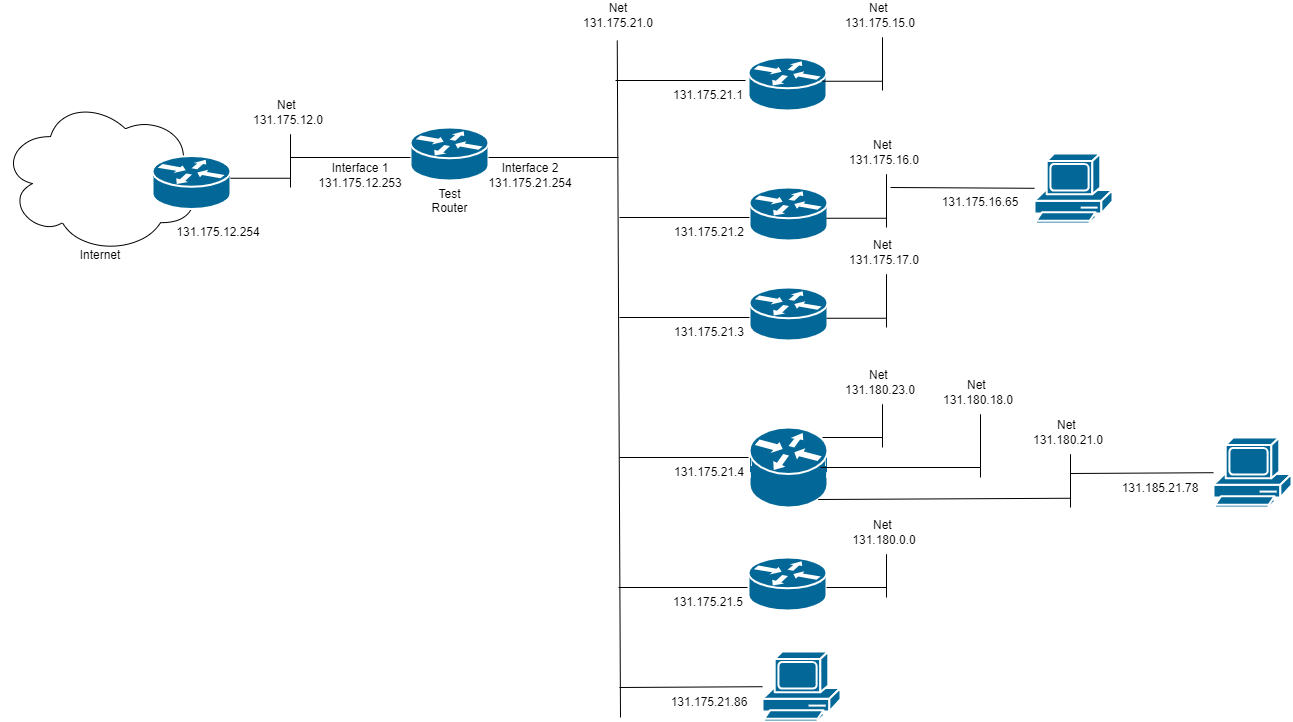

The diagram above was exported from draw.io. Its source (the exported page's mxGraphModel, read from the mxfile embedded in the PNG):
<mxGraphModel dx="1418" dy="820" grid="1" gridSize="10" guides="1" tooltips="1" connect="1" arrows="1" fold="1" page="1" pageScale="1" pageWidth="2339" pageHeight="3300" math="0" shadow="0">
  <root>
    <mxCell id="0" />
    <mxCell id="1" parent="0" />
    <mxCell id="gK7C5PrJW-nNvYNpwyFC-1" value="" style="shape=mxgraph.cisco.routers.router;sketch=0;html=1;pointerEvents=1;dashed=0;fillColor=#036897;strokeColor=#ffffff;strokeWidth=2;verticalLabelPosition=bottom;verticalAlign=top;align=center;outlineConnect=0;" vertex="1" parent="1">
      <mxGeometry x="848" y="470" width="78" height="53" as="geometry" />
    </mxCell>
    <mxCell id="gK7C5PrJW-nNvYNpwyFC-2" value="" style="shape=mxgraph.cisco.routers.router;sketch=0;html=1;pointerEvents=1;dashed=0;fillColor=#036897;strokeColor=#ffffff;strokeWidth=2;verticalLabelPosition=bottom;verticalAlign=top;align=center;outlineConnect=0;" vertex="1" parent="1">
      <mxGeometry x="849" y="600" width="78" height="53" as="geometry" />
    </mxCell>
    <mxCell id="gK7C5PrJW-nNvYNpwyFC-3" value="" style="shape=mxgraph.cisco.routers.router;sketch=0;html=1;pointerEvents=1;dashed=0;fillColor=#036897;strokeColor=#ffffff;strokeWidth=2;verticalLabelPosition=bottom;verticalAlign=top;align=center;outlineConnect=0;" vertex="1" parent="1">
      <mxGeometry x="849" y="700" width="78" height="53" as="geometry" />
    </mxCell>
    <mxCell id="gK7C5PrJW-nNvYNpwyFC-4" value="" style="endArrow=none;html=1;rounded=0;entryX=0;entryY=0.5;entryDx=0;entryDy=0;entryPerimeter=0;" edge="1" parent="1">
      <mxGeometry width="50" height="50" relative="1" as="geometry">
        <mxPoint x="715" y="493" as="sourcePoint" />
        <mxPoint x="845" y="493" as="targetPoint" />
      </mxGeometry>
    </mxCell>
    <mxCell id="gK7C5PrJW-nNvYNpwyFC-5" value="" style="endArrow=none;html=1;rounded=0;" edge="1" parent="1">
      <mxGeometry width="50" height="50" relative="1" as="geometry">
        <mxPoint x="720" y="1130" as="sourcePoint" />
        <mxPoint x="716.75" y="453" as="targetPoint" />
      </mxGeometry>
    </mxCell>
    <mxCell id="gK7C5PrJW-nNvYNpwyFC-6" value="Net 131.175.21.0" style="text;html=1;align=center;verticalAlign=middle;whiteSpace=wrap;rounded=0;" vertex="1" parent="1">
      <mxGeometry x="688" y="413" width="60" height="30" as="geometry" />
    </mxCell>
    <mxCell id="gK7C5PrJW-nNvYNpwyFC-7" value="131.175.21.1" style="text;html=1;align=center;verticalAlign=middle;whiteSpace=wrap;rounded=0;" vertex="1" parent="1">
      <mxGeometry x="778" y="493" width="60" height="30" as="geometry" />
    </mxCell>
    <mxCell id="gK7C5PrJW-nNvYNpwyFC-11" value="" style="endArrow=none;html=1;rounded=0;entryX=0;entryY=0.5;entryDx=0;entryDy=0;entryPerimeter=0;" edge="1" parent="1">
      <mxGeometry width="50" height="50" relative="1" as="geometry">
        <mxPoint x="719" y="630" as="sourcePoint" />
        <mxPoint x="849" y="630" as="targetPoint" />
      </mxGeometry>
    </mxCell>
    <mxCell id="gK7C5PrJW-nNvYNpwyFC-12" value="131.175.21.2" style="text;html=1;align=center;verticalAlign=middle;whiteSpace=wrap;rounded=0;" vertex="1" parent="1">
      <mxGeometry x="779" y="630" width="60" height="30" as="geometry" />
    </mxCell>
    <mxCell id="gK7C5PrJW-nNvYNpwyFC-13" value="" style="endArrow=none;html=1;rounded=0;entryX=0;entryY=0.5;entryDx=0;entryDy=0;entryPerimeter=0;" edge="1" parent="1">
      <mxGeometry width="50" height="50" relative="1" as="geometry">
        <mxPoint x="719" y="730" as="sourcePoint" />
        <mxPoint x="849" y="730" as="targetPoint" />
      </mxGeometry>
    </mxCell>
    <mxCell id="gK7C5PrJW-nNvYNpwyFC-14" value="131.175.21.3" style="text;html=1;align=center;verticalAlign=middle;whiteSpace=wrap;rounded=0;" vertex="1" parent="1">
      <mxGeometry x="779" y="730" width="60" height="30" as="geometry" />
    </mxCell>
    <mxCell id="gK7C5PrJW-nNvYNpwyFC-15" value="" style="endArrow=none;html=1;rounded=0;entryX=0;entryY=0.5;entryDx=0;entryDy=0;entryPerimeter=0;" edge="1" parent="1">
      <mxGeometry width="50" height="50" relative="1" as="geometry">
        <mxPoint x="719" y="870" as="sourcePoint" />
        <mxPoint x="849" y="870" as="targetPoint" />
      </mxGeometry>
    </mxCell>
    <mxCell id="gK7C5PrJW-nNvYNpwyFC-16" value="131.175.21.4" style="text;html=1;align=center;verticalAlign=middle;whiteSpace=wrap;rounded=0;" vertex="1" parent="1">
      <mxGeometry x="779" y="870" width="60" height="30" as="geometry" />
    </mxCell>
    <mxCell id="gK7C5PrJW-nNvYNpwyFC-17" value="" style="shape=mxgraph.cisco.routers.router;sketch=0;html=1;pointerEvents=1;dashed=0;fillColor=#036897;strokeColor=#ffffff;strokeWidth=2;verticalLabelPosition=bottom;verticalAlign=top;align=center;outlineConnect=0;" vertex="1" parent="1">
      <mxGeometry x="849" y="840" width="78" height="80" as="geometry" />
    </mxCell>
    <mxCell id="gK7C5PrJW-nNvYNpwyFC-18" value="" style="endArrow=none;html=1;rounded=0;entryX=0;entryY=0.5;entryDx=0;entryDy=0;entryPerimeter=0;" edge="1" parent="1">
      <mxGeometry width="50" height="50" relative="1" as="geometry">
        <mxPoint x="718" y="1000" as="sourcePoint" />
        <mxPoint x="848" y="1000" as="targetPoint" />
      </mxGeometry>
    </mxCell>
    <mxCell id="gK7C5PrJW-nNvYNpwyFC-19" value="131.175.21.5" style="text;html=1;align=center;verticalAlign=middle;whiteSpace=wrap;rounded=0;" vertex="1" parent="1">
      <mxGeometry x="778" y="1000" width="60" height="30" as="geometry" />
    </mxCell>
    <mxCell id="gK7C5PrJW-nNvYNpwyFC-20" value="" style="shape=mxgraph.cisco.routers.router;sketch=0;html=1;pointerEvents=1;dashed=0;fillColor=#036897;strokeColor=#ffffff;strokeWidth=2;verticalLabelPosition=bottom;verticalAlign=top;align=center;outlineConnect=0;" vertex="1" parent="1">
      <mxGeometry x="848" y="970" width="78" height="53" as="geometry" />
    </mxCell>
    <mxCell id="gK7C5PrJW-nNvYNpwyFC-21" value="Test&lt;div&gt;Router&lt;/div&gt;" style="shape=mxgraph.cisco.routers.router;sketch=0;html=1;pointerEvents=1;dashed=0;fillColor=#036897;strokeColor=#ffffff;strokeWidth=2;verticalLabelPosition=bottom;verticalAlign=top;align=center;outlineConnect=0;" vertex="1" parent="1">
      <mxGeometry x="510" y="540" width="78" height="53" as="geometry" />
    </mxCell>
    <mxCell id="gK7C5PrJW-nNvYNpwyFC-22" value="" style="endArrow=none;html=1;rounded=0;entryX=0;entryY=0.5;entryDx=0;entryDy=0;entryPerimeter=0;" edge="1" parent="1">
      <mxGeometry width="50" height="50" relative="1" as="geometry">
        <mxPoint x="390" y="570" as="sourcePoint" />
        <mxPoint x="510" y="570" as="targetPoint" />
      </mxGeometry>
    </mxCell>
    <mxCell id="gK7C5PrJW-nNvYNpwyFC-23" value="Interface 1&lt;div&gt;131.175.12.253&lt;/div&gt;" style="text;html=1;align=center;verticalAlign=middle;whiteSpace=wrap;rounded=0;" vertex="1" parent="1">
      <mxGeometry x="430" y="573.25" width="60" height="30" as="geometry" />
    </mxCell>
    <mxCell id="gK7C5PrJW-nNvYNpwyFC-24" value="" style="endArrow=none;html=1;rounded=0;entryX=0;entryY=0.5;entryDx=0;entryDy=0;entryPerimeter=0;" edge="1" parent="1">
      <mxGeometry width="50" height="50" relative="1" as="geometry">
        <mxPoint x="588" y="570" as="sourcePoint" />
        <mxPoint x="718" y="570" as="targetPoint" />
      </mxGeometry>
    </mxCell>
    <mxCell id="gK7C5PrJW-nNvYNpwyFC-25" value="Interface 2&lt;div&gt;131.175.21.254&lt;/div&gt;" style="text;html=1;align=center;verticalAlign=middle;whiteSpace=wrap;rounded=0;" vertex="1" parent="1">
      <mxGeometry x="600" y="573.25" width="60" height="30" as="geometry" />
    </mxCell>
    <mxCell id="gK7C5PrJW-nNvYNpwyFC-26" value="" style="endArrow=none;html=1;rounded=0;" edge="1" parent="1">
      <mxGeometry width="50" height="50" relative="1" as="geometry">
        <mxPoint x="922" y="493.75" as="sourcePoint" />
        <mxPoint x="982" y="493.75" as="targetPoint" />
      </mxGeometry>
    </mxCell>
    <mxCell id="gK7C5PrJW-nNvYNpwyFC-27" value="" style="endArrow=none;html=1;rounded=0;" edge="1" parent="1">
      <mxGeometry width="50" height="50" relative="1" as="geometry">
        <mxPoint x="982" y="503" as="sourcePoint" />
        <mxPoint x="982" y="449.75" as="targetPoint" />
      </mxGeometry>
    </mxCell>
    <mxCell id="gK7C5PrJW-nNvYNpwyFC-28" value="Net&amp;nbsp;&lt;div&gt;131.175.15.0&lt;/div&gt;" style="text;html=1;align=center;verticalAlign=middle;whiteSpace=wrap;rounded=0;" vertex="1" parent="1">
      <mxGeometry x="950" y="413" width="60" height="30" as="geometry" />
    </mxCell>
    <mxCell id="gK7C5PrJW-nNvYNpwyFC-29" value="" style="endArrow=none;html=1;rounded=0;" edge="1" parent="1">
      <mxGeometry width="50" height="50" relative="1" as="geometry">
        <mxPoint x="926" y="630.75" as="sourcePoint" />
        <mxPoint x="986" y="630.75" as="targetPoint" />
      </mxGeometry>
    </mxCell>
    <mxCell id="gK7C5PrJW-nNvYNpwyFC-30" value="" style="endArrow=none;html=1;rounded=0;" edge="1" parent="1">
      <mxGeometry width="50" height="50" relative="1" as="geometry">
        <mxPoint x="986" y="640" as="sourcePoint" />
        <mxPoint x="986" y="586.75" as="targetPoint" />
      </mxGeometry>
    </mxCell>
    <mxCell id="gK7C5PrJW-nNvYNpwyFC-31" value="Net&amp;nbsp;&lt;div&gt;131.175.16.0&lt;/div&gt;" style="text;html=1;align=center;verticalAlign=middle;whiteSpace=wrap;rounded=0;" vertex="1" parent="1">
      <mxGeometry x="954" y="550" width="60" height="30" as="geometry" />
    </mxCell>
    <mxCell id="gK7C5PrJW-nNvYNpwyFC-32" value="" style="endArrow=none;html=1;rounded=0;" edge="1" parent="1">
      <mxGeometry width="50" height="50" relative="1" as="geometry">
        <mxPoint x="926" y="730.75" as="sourcePoint" />
        <mxPoint x="986" y="730.75" as="targetPoint" />
      </mxGeometry>
    </mxCell>
    <mxCell id="gK7C5PrJW-nNvYNpwyFC-33" value="" style="endArrow=none;html=1;rounded=0;" edge="1" parent="1">
      <mxGeometry width="50" height="50" relative="1" as="geometry">
        <mxPoint x="986" y="740" as="sourcePoint" />
        <mxPoint x="986" y="686.75" as="targetPoint" />
      </mxGeometry>
    </mxCell>
    <mxCell id="gK7C5PrJW-nNvYNpwyFC-34" value="Net&amp;nbsp;&lt;div&gt;131.175.17.0&lt;/div&gt;" style="text;html=1;align=center;verticalAlign=middle;whiteSpace=wrap;rounded=0;" vertex="1" parent="1">
      <mxGeometry x="954" y="650" width="60" height="30" as="geometry" />
    </mxCell>
    <mxCell id="gK7C5PrJW-nNvYNpwyFC-35" value="" style="endArrow=none;html=1;rounded=0;" edge="1" parent="1">
      <mxGeometry width="50" height="50" relative="1" as="geometry">
        <mxPoint x="922" y="850" as="sourcePoint" />
        <mxPoint x="982" y="850" as="targetPoint" />
      </mxGeometry>
    </mxCell>
    <mxCell id="gK7C5PrJW-nNvYNpwyFC-36" value="" style="endArrow=none;html=1;rounded=0;" edge="1" parent="1">
      <mxGeometry width="50" height="50" relative="1" as="geometry">
        <mxPoint x="982" y="860" as="sourcePoint" />
        <mxPoint x="982" y="816.75" as="targetPoint" />
      </mxGeometry>
    </mxCell>
    <mxCell id="gK7C5PrJW-nNvYNpwyFC-37" value="Net&amp;nbsp;&lt;div&gt;131.180.23.0&lt;/div&gt;" style="text;html=1;align=center;verticalAlign=middle;whiteSpace=wrap;rounded=0;" vertex="1" parent="1">
      <mxGeometry x="950" y="780" width="60" height="30" as="geometry" />
    </mxCell>
    <mxCell id="gK7C5PrJW-nNvYNpwyFC-38" value="" style="endArrow=none;html=1;rounded=0;" edge="1" parent="1">
      <mxGeometry width="50" height="50" relative="1" as="geometry">
        <mxPoint x="920" y="880" as="sourcePoint" />
        <mxPoint x="1080" y="880" as="targetPoint" />
      </mxGeometry>
    </mxCell>
    <mxCell id="gK7C5PrJW-nNvYNpwyFC-39" value="" style="endArrow=none;html=1;rounded=0;" edge="1" parent="1">
      <mxGeometry width="50" height="50" relative="1" as="geometry">
        <mxPoint x="1080" y="890" as="sourcePoint" />
        <mxPoint x="1080" y="826.75" as="targetPoint" />
      </mxGeometry>
    </mxCell>
    <mxCell id="gK7C5PrJW-nNvYNpwyFC-40" value="Net&amp;nbsp;&lt;div&gt;131.180.18.0&lt;/div&gt;" style="text;html=1;align=center;verticalAlign=middle;whiteSpace=wrap;rounded=0;" vertex="1" parent="1">
      <mxGeometry x="1048" y="790" width="60" height="30" as="geometry" />
    </mxCell>
    <mxCell id="gK7C5PrJW-nNvYNpwyFC-41" value="" style="endArrow=none;html=1;rounded=0;exitX=0.88;exitY=0.9;exitDx=0;exitDy=0;exitPerimeter=0;" edge="1" parent="1" source="gK7C5PrJW-nNvYNpwyFC-17">
      <mxGeometry width="50" height="50" relative="1" as="geometry">
        <mxPoint x="1110" y="910.75" as="sourcePoint" />
        <mxPoint x="1170" y="910.75" as="targetPoint" />
      </mxGeometry>
    </mxCell>
    <mxCell id="gK7C5PrJW-nNvYNpwyFC-42" value="" style="endArrow=none;html=1;rounded=0;" edge="1" parent="1">
      <mxGeometry width="50" height="50" relative="1" as="geometry">
        <mxPoint x="1170" y="920" as="sourcePoint" />
        <mxPoint x="1170" y="866.75" as="targetPoint" />
      </mxGeometry>
    </mxCell>
    <mxCell id="gK7C5PrJW-nNvYNpwyFC-43" value="Net&amp;nbsp;&lt;div&gt;131.180.21.0&lt;/div&gt;" style="text;html=1;align=center;verticalAlign=middle;whiteSpace=wrap;rounded=0;" vertex="1" parent="1">
      <mxGeometry x="1138" y="830" width="60" height="30" as="geometry" />
    </mxCell>
    <mxCell id="gK7C5PrJW-nNvYNpwyFC-46" value="" style="endArrow=none;html=1;rounded=0;" edge="1" parent="1">
      <mxGeometry width="50" height="50" relative="1" as="geometry">
        <mxPoint x="926" y="1000" as="sourcePoint" />
        <mxPoint x="986" y="1000" as="targetPoint" />
      </mxGeometry>
    </mxCell>
    <mxCell id="gK7C5PrJW-nNvYNpwyFC-47" value="" style="endArrow=none;html=1;rounded=0;" edge="1" parent="1">
      <mxGeometry width="50" height="50" relative="1" as="geometry">
        <mxPoint x="986" y="1010" as="sourcePoint" />
        <mxPoint x="986" y="966.75" as="targetPoint" />
      </mxGeometry>
    </mxCell>
    <mxCell id="gK7C5PrJW-nNvYNpwyFC-48" value="Net&amp;nbsp;&lt;div&gt;131.180.0.0&lt;/div&gt;" style="text;html=1;align=center;verticalAlign=middle;whiteSpace=wrap;rounded=0;" vertex="1" parent="1">
      <mxGeometry x="954" y="930" width="60" height="30" as="geometry" />
    </mxCell>
    <mxCell id="gK7C5PrJW-nNvYNpwyFC-49" value="" style="shape=mxgraph.cisco.computers_and_peripherals.pc;sketch=0;html=1;pointerEvents=1;dashed=0;fillColor=#036897;strokeColor=#ffffff;strokeWidth=2;verticalLabelPosition=bottom;verticalAlign=top;align=center;outlineConnect=0;" vertex="1" parent="1">
      <mxGeometry x="862" y="1064" width="78" height="70" as="geometry" />
    </mxCell>
    <mxCell id="gK7C5PrJW-nNvYNpwyFC-50" value="" style="endArrow=none;html=1;rounded=0;" edge="1" parent="1" target="gK7C5PrJW-nNvYNpwyFC-49">
      <mxGeometry width="50" height="50" relative="1" as="geometry">
        <mxPoint x="719" y="1100" as="sourcePoint" />
        <mxPoint x="849" y="1100" as="targetPoint" />
      </mxGeometry>
    </mxCell>
    <mxCell id="gK7C5PrJW-nNvYNpwyFC-51" value="131.175.21.86" style="text;html=1;align=center;verticalAlign=middle;whiteSpace=wrap;rounded=0;" vertex="1" parent="1">
      <mxGeometry x="779" y="1100" width="60" height="30" as="geometry" />
    </mxCell>
    <mxCell id="gK7C5PrJW-nNvYNpwyFC-53" value="" style="shape=mxgraph.cisco.computers_and_peripherals.pc;sketch=0;html=1;pointerEvents=1;dashed=0;fillColor=#036897;strokeColor=#ffffff;strokeWidth=2;verticalLabelPosition=bottom;verticalAlign=top;align=center;outlineConnect=0;" vertex="1" parent="1">
      <mxGeometry x="1134" y="566" width="78" height="70" as="geometry" />
    </mxCell>
    <mxCell id="gK7C5PrJW-nNvYNpwyFC-54" value="" style="endArrow=none;html=1;rounded=0;" edge="1" parent="1" target="gK7C5PrJW-nNvYNpwyFC-53">
      <mxGeometry width="50" height="50" relative="1" as="geometry">
        <mxPoint x="990" y="600" as="sourcePoint" />
        <mxPoint x="1120" y="600" as="targetPoint" />
      </mxGeometry>
    </mxCell>
    <mxCell id="gK7C5PrJW-nNvYNpwyFC-55" value="131.175.16.65" style="text;html=1;align=center;verticalAlign=middle;whiteSpace=wrap;rounded=0;" vertex="1" parent="1">
      <mxGeometry x="1050" y="600" width="60" height="30" as="geometry" />
    </mxCell>
    <mxCell id="gK7C5PrJW-nNvYNpwyFC-56" value="" style="shape=mxgraph.cisco.computers_and_peripherals.pc;sketch=0;html=1;pointerEvents=1;dashed=0;fillColor=#036897;strokeColor=#ffffff;strokeWidth=2;verticalLabelPosition=bottom;verticalAlign=top;align=center;outlineConnect=0;" vertex="1" parent="1">
      <mxGeometry x="1313" y="850" width="78" height="70" as="geometry" />
    </mxCell>
    <mxCell id="gK7C5PrJW-nNvYNpwyFC-57" value="" style="endArrow=none;html=1;rounded=0;" edge="1" parent="1" target="gK7C5PrJW-nNvYNpwyFC-56">
      <mxGeometry width="50" height="50" relative="1" as="geometry">
        <mxPoint x="1170" y="886" as="sourcePoint" />
        <mxPoint x="1300" y="886" as="targetPoint" />
      </mxGeometry>
    </mxCell>
    <mxCell id="gK7C5PrJW-nNvYNpwyFC-58" value="131.185.21.78" style="text;html=1;align=center;verticalAlign=middle;whiteSpace=wrap;rounded=0;" vertex="1" parent="1">
      <mxGeometry x="1230" y="886" width="60" height="30" as="geometry" />
    </mxCell>
    <mxCell id="gK7C5PrJW-nNvYNpwyFC-59" value="&lt;div&gt;&lt;br&gt;&lt;/div&gt;&lt;div&gt;&lt;br&gt;&lt;/div&gt;&lt;div&gt;&lt;br&gt;&lt;/div&gt;&lt;div&gt;&lt;br&gt;&lt;/div&gt;&lt;div&gt;&lt;br&gt;&lt;/div&gt;&lt;div&gt;&lt;br&gt;&lt;/div&gt;&lt;div&gt;&lt;br&gt;&lt;/div&gt;&lt;div&gt;&lt;br&gt;&lt;/div&gt;&lt;div&gt;&lt;br&gt;&lt;/div&gt;&lt;div&gt;&lt;br&gt;&lt;/div&gt;Internet" style="ellipse;shape=cloud;whiteSpace=wrap;html=1;align=center;fillColor=none;verticalAlign=top;" vertex="1" parent="1">
      <mxGeometry x="100" y="510" width="200" height="156.5" as="geometry" />
    </mxCell>
    <mxCell id="gK7C5PrJW-nNvYNpwyFC-60" value="" style="shape=mxgraph.cisco.routers.router;sketch=0;html=1;pointerEvents=1;dashed=0;fillColor=#036897;strokeColor=#ffffff;strokeWidth=2;verticalLabelPosition=bottom;verticalAlign=top;align=center;outlineConnect=0;" vertex="1" parent="1">
      <mxGeometry x="252" y="568.5" width="78" height="53" as="geometry" />
    </mxCell>
    <mxCell id="gK7C5PrJW-nNvYNpwyFC-61" value="" style="endArrow=none;html=1;rounded=0;" edge="1" parent="1">
      <mxGeometry width="50" height="50" relative="1" as="geometry">
        <mxPoint x="330" y="590.75" as="sourcePoint" />
        <mxPoint x="390" y="590.75" as="targetPoint" />
      </mxGeometry>
    </mxCell>
    <mxCell id="gK7C5PrJW-nNvYNpwyFC-62" value="" style="endArrow=none;html=1;rounded=0;" edge="1" parent="1">
      <mxGeometry width="50" height="50" relative="1" as="geometry">
        <mxPoint x="390" y="600" as="sourcePoint" />
        <mxPoint x="390" y="546.75" as="targetPoint" />
      </mxGeometry>
    </mxCell>
    <mxCell id="gK7C5PrJW-nNvYNpwyFC-63" value="Net&amp;nbsp;&lt;div&gt;131.175.12.0&lt;/div&gt;" style="text;html=1;align=center;verticalAlign=middle;whiteSpace=wrap;rounded=0;" vertex="1" parent="1">
      <mxGeometry x="358" y="510" width="60" height="30" as="geometry" />
    </mxCell>
    <mxCell id="gK7C5PrJW-nNvYNpwyFC-67" value="&lt;div&gt;131.175.12.254&lt;/div&gt;" style="text;html=1;align=center;verticalAlign=middle;whiteSpace=wrap;rounded=0;" vertex="1" parent="1">
      <mxGeometry x="288" y="630" width="60" height="30" as="geometry" />
    </mxCell>
  </root>
</mxGraphModel>